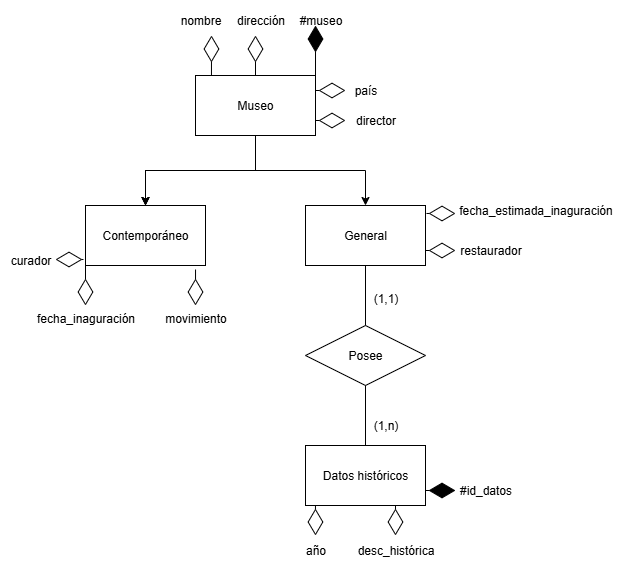

The diagram above was exported from draw.io. Its source (the exported page's mxGraphModel, read from the mxfile embedded in the PNG):
<mxGraphModel dx="1809" dy="1579" grid="1" gridSize="10" guides="1" tooltips="1" connect="1" arrows="1" fold="1" page="1" pageScale="1" pageWidth="850" pageHeight="1100" background="none" math="0" shadow="0">
  <root>
    <mxCell id="0" />
    <mxCell id="1" parent="0" />
    <mxCell id="TdZXX5E-_2I48Y7JXGMg-3" value="" style="edgeStyle=orthogonalEdgeStyle;rounded=0;orthogonalLoop=1;jettySize=auto;html=1;" edge="1" parent="1" source="TdZXX5E-_2I48Y7JXGMg-1" target="TdZXX5E-_2I48Y7JXGMg-2">
      <mxGeometry relative="1" as="geometry" />
    </mxCell>
    <mxCell id="TdZXX5E-_2I48Y7JXGMg-4" value="" style="edgeStyle=orthogonalEdgeStyle;rounded=0;orthogonalLoop=1;jettySize=auto;html=1;" edge="1" parent="1" source="TdZXX5E-_2I48Y7JXGMg-1" target="TdZXX5E-_2I48Y7JXGMg-2">
      <mxGeometry relative="1" as="geometry" />
    </mxCell>
    <mxCell id="TdZXX5E-_2I48Y7JXGMg-5" value="" style="edgeStyle=orthogonalEdgeStyle;rounded=0;orthogonalLoop=1;jettySize=auto;html=1;" edge="1" parent="1" source="TdZXX5E-_2I48Y7JXGMg-1" target="TdZXX5E-_2I48Y7JXGMg-2">
      <mxGeometry relative="1" as="geometry" />
    </mxCell>
    <mxCell id="TdZXX5E-_2I48Y7JXGMg-7" value="" style="edgeStyle=orthogonalEdgeStyle;rounded=0;orthogonalLoop=1;jettySize=auto;html=1;" edge="1" parent="1" source="TdZXX5E-_2I48Y7JXGMg-1" target="TdZXX5E-_2I48Y7JXGMg-6">
      <mxGeometry relative="1" as="geometry" />
    </mxCell>
    <mxCell id="TdZXX5E-_2I48Y7JXGMg-1" value="Museo" style="rounded=0;whiteSpace=wrap;html=1;" vertex="1" parent="1">
      <mxGeometry x="120" y="60" width="120" height="60" as="geometry" />
    </mxCell>
    <mxCell id="TdZXX5E-_2I48Y7JXGMg-2" value="Contemporáneo" style="rounded=0;whiteSpace=wrap;html=1;" vertex="1" parent="1">
      <mxGeometry x="10" y="190" width="120" height="60" as="geometry" />
    </mxCell>
    <mxCell id="TdZXX5E-_2I48Y7JXGMg-6" value="General" style="rounded=0;whiteSpace=wrap;html=1;" vertex="1" parent="1">
      <mxGeometry x="230" y="190" width="120" height="60" as="geometry" />
    </mxCell>
    <mxCell id="TdZXX5E-_2I48Y7JXGMg-9" value="" style="endArrow=diamondThin;endFill=0;endSize=24;html=1;rounded=0;exitX=0.133;exitY=0;exitDx=0;exitDy=0;exitPerimeter=0;" edge="1" parent="1" source="TdZXX5E-_2I48Y7JXGMg-1">
      <mxGeometry width="160" relative="1" as="geometry">
        <mxPoint x="100" y="260" as="sourcePoint" />
        <mxPoint x="136" y="20" as="targetPoint" />
      </mxGeometry>
    </mxCell>
    <mxCell id="TdZXX5E-_2I48Y7JXGMg-10" value="nombre" style="text;html=1;align=center;verticalAlign=middle;resizable=0;points=[];autosize=1;strokeColor=none;fillColor=none;" vertex="1" parent="1">
      <mxGeometry x="95" y="-10" width="60" height="30" as="geometry" />
    </mxCell>
    <mxCell id="TdZXX5E-_2I48Y7JXGMg-11" value="" style="endArrow=diamondThin;endFill=0;endSize=24;html=1;rounded=0;exitX=0.5;exitY=0;exitDx=0;exitDy=0;" edge="1" parent="1" source="TdZXX5E-_2I48Y7JXGMg-1">
      <mxGeometry width="160" relative="1" as="geometry">
        <mxPoint x="110" y="210" as="sourcePoint" />
        <mxPoint x="180" y="20" as="targetPoint" />
      </mxGeometry>
    </mxCell>
    <mxCell id="TdZXX5E-_2I48Y7JXGMg-14" value="dirección" style="text;html=1;align=center;verticalAlign=middle;resizable=0;points=[];autosize=1;strokeColor=none;fillColor=none;" vertex="1" parent="1">
      <mxGeometry x="150" y="-10" width="70" height="30" as="geometry" />
    </mxCell>
    <mxCell id="TdZXX5E-_2I48Y7JXGMg-15" value="" style="endArrow=diamondThin;endFill=1;endSize=24;html=1;rounded=0;exitX=1;exitY=0;exitDx=0;exitDy=0;entryX=0.429;entryY=0.667;entryDx=0;entryDy=0;entryPerimeter=0;" edge="1" parent="1" source="TdZXX5E-_2I48Y7JXGMg-1" target="TdZXX5E-_2I48Y7JXGMg-16">
      <mxGeometry width="160" relative="1" as="geometry">
        <mxPoint x="110" y="210" as="sourcePoint" />
        <mxPoint x="240" y="30" as="targetPoint" />
      </mxGeometry>
    </mxCell>
    <mxCell id="TdZXX5E-_2I48Y7JXGMg-16" value="#museo" style="text;html=1;align=center;verticalAlign=middle;resizable=0;points=[];autosize=1;strokeColor=none;fillColor=none;" vertex="1" parent="1">
      <mxGeometry x="210" y="-10" width="70" height="30" as="geometry" />
    </mxCell>
    <mxCell id="TdZXX5E-_2I48Y7JXGMg-17" value="" style="endArrow=diamondThin;endFill=0;endSize=24;html=1;rounded=0;exitX=1;exitY=0.25;exitDx=0;exitDy=0;" edge="1" parent="1" source="TdZXX5E-_2I48Y7JXGMg-1">
      <mxGeometry width="160" relative="1" as="geometry">
        <mxPoint x="90" y="260" as="sourcePoint" />
        <mxPoint x="270" y="75" as="targetPoint" />
      </mxGeometry>
    </mxCell>
    <mxCell id="TdZXX5E-_2I48Y7JXGMg-18" value="país" style="text;html=1;align=center;verticalAlign=middle;resizable=0;points=[];autosize=1;strokeColor=none;fillColor=none;" vertex="1" parent="1">
      <mxGeometry x="265" y="60" width="50" height="30" as="geometry" />
    </mxCell>
    <mxCell id="TdZXX5E-_2I48Y7JXGMg-19" value="" style="endArrow=diamondThin;endFill=0;endSize=24;html=1;rounded=0;exitX=1;exitY=0.75;exitDx=0;exitDy=0;" edge="1" parent="1" source="TdZXX5E-_2I48Y7JXGMg-1">
      <mxGeometry width="160" relative="1" as="geometry">
        <mxPoint x="90" y="260" as="sourcePoint" />
        <mxPoint x="270" y="105" as="targetPoint" />
      </mxGeometry>
    </mxCell>
    <mxCell id="TdZXX5E-_2I48Y7JXGMg-20" value="director" style="text;html=1;align=center;verticalAlign=middle;resizable=0;points=[];autosize=1;strokeColor=none;fillColor=none;" vertex="1" parent="1">
      <mxGeometry x="270" y="90" width="60" height="30" as="geometry" />
    </mxCell>
    <mxCell id="TdZXX5E-_2I48Y7JXGMg-21" value="" style="endArrow=diamondThin;endFill=0;endSize=24;html=1;rounded=0;exitX=0;exitY=1;exitDx=0;exitDy=0;" edge="1" parent="1" source="TdZXX5E-_2I48Y7JXGMg-2">
      <mxGeometry width="160" relative="1" as="geometry">
        <mxPoint x="70" y="300" as="sourcePoint" />
        <mxPoint x="10" y="290" as="targetPoint" />
      </mxGeometry>
    </mxCell>
    <mxCell id="TdZXX5E-_2I48Y7JXGMg-23" value="fecha_inaguración" style="text;html=1;align=center;verticalAlign=middle;resizable=0;points=[];autosize=1;strokeColor=none;fillColor=none;" vertex="1" parent="1">
      <mxGeometry x="-50" y="288" width="120" height="30" as="geometry" />
    </mxCell>
    <mxCell id="TdZXX5E-_2I48Y7JXGMg-24" value="" style="endArrow=diamondThin;endFill=0;endSize=24;html=1;rounded=0;exitX=-0.017;exitY=0.9;exitDx=0;exitDy=0;exitPerimeter=0;" edge="1" parent="1" source="TdZXX5E-_2I48Y7JXGMg-2">
      <mxGeometry width="160" relative="1" as="geometry">
        <mxPoint x="-20" y="290" as="sourcePoint" />
        <mxPoint x="-20" y="244" as="targetPoint" />
      </mxGeometry>
    </mxCell>
    <mxCell id="TdZXX5E-_2I48Y7JXGMg-25" value="curador" style="text;html=1;align=center;verticalAlign=middle;resizable=0;points=[];autosize=1;strokeColor=none;fillColor=none;" vertex="1" parent="1">
      <mxGeometry x="-75" y="230" width="60" height="30" as="geometry" />
    </mxCell>
    <mxCell id="TdZXX5E-_2I48Y7JXGMg-26" value="" style="endArrow=diamondThin;endFill=0;endSize=24;html=1;rounded=0;exitX=0.917;exitY=1.067;exitDx=0;exitDy=0;exitPerimeter=0;" edge="1" parent="1" source="TdZXX5E-_2I48Y7JXGMg-2">
      <mxGeometry width="160" relative="1" as="geometry">
        <mxPoint x="-40" y="290" as="sourcePoint" />
        <mxPoint x="120" y="290" as="targetPoint" />
      </mxGeometry>
    </mxCell>
    <mxCell id="TdZXX5E-_2I48Y7JXGMg-27" value="movimiento" style="text;html=1;align=center;verticalAlign=middle;resizable=0;points=[];autosize=1;strokeColor=none;fillColor=none;" vertex="1" parent="1">
      <mxGeometry x="80" y="288" width="80" height="30" as="geometry" />
    </mxCell>
    <mxCell id="TdZXX5E-_2I48Y7JXGMg-29" value="" style="endArrow=diamondThin;endFill=0;endSize=24;html=1;rounded=0;exitX=1.008;exitY=0.133;exitDx=0;exitDy=0;exitPerimeter=0;" edge="1" parent="1" source="TdZXX5E-_2I48Y7JXGMg-6">
      <mxGeometry width="160" relative="1" as="geometry">
        <mxPoint x="270" y="300" as="sourcePoint" />
        <mxPoint x="380" y="198" as="targetPoint" />
      </mxGeometry>
    </mxCell>
    <mxCell id="TdZXX5E-_2I48Y7JXGMg-30" value="fecha_estimada_inaguración" style="text;html=1;align=center;verticalAlign=middle;resizable=0;points=[];autosize=1;strokeColor=none;fillColor=none;" vertex="1" parent="1">
      <mxGeometry x="370" y="180" width="180" height="30" as="geometry" />
    </mxCell>
    <mxCell id="TdZXX5E-_2I48Y7JXGMg-31" value="" style="endArrow=diamondThin;endFill=0;endSize=24;html=1;rounded=0;exitX=1;exitY=0.75;exitDx=0;exitDy=0;" edge="1" parent="1" source="TdZXX5E-_2I48Y7JXGMg-6">
      <mxGeometry width="160" relative="1" as="geometry">
        <mxPoint x="330" y="330" as="sourcePoint" />
        <mxPoint x="380" y="235" as="targetPoint" />
      </mxGeometry>
    </mxCell>
    <mxCell id="TdZXX5E-_2I48Y7JXGMg-32" value="restaurador" style="text;html=1;align=center;verticalAlign=middle;resizable=0;points=[];autosize=1;strokeColor=none;fillColor=none;" vertex="1" parent="1">
      <mxGeometry x="375" y="220" width="80" height="30" as="geometry" />
    </mxCell>
    <mxCell id="TdZXX5E-_2I48Y7JXGMg-34" value="" style="endArrow=none;html=1;rounded=0;exitX=0.5;exitY=1;exitDx=0;exitDy=0;" edge="1" parent="1" source="TdZXX5E-_2I48Y7JXGMg-6" target="TdZXX5E-_2I48Y7JXGMg-35">
      <mxGeometry relative="1" as="geometry">
        <mxPoint x="260" y="410" as="sourcePoint" />
        <mxPoint x="290" y="320" as="targetPoint" />
      </mxGeometry>
    </mxCell>
    <mxCell id="TdZXX5E-_2I48Y7JXGMg-35" value="Posee" style="shape=rhombus;perimeter=rhombusPerimeter;whiteSpace=wrap;html=1;align=center;" vertex="1" parent="1">
      <mxGeometry x="230" y="310" width="120" height="60" as="geometry" />
    </mxCell>
    <mxCell id="TdZXX5E-_2I48Y7JXGMg-36" value="Datos históricos" style="whiteSpace=wrap;html=1;" vertex="1" parent="1">
      <mxGeometry x="230" y="430" width="120" height="60" as="geometry" />
    </mxCell>
    <mxCell id="TdZXX5E-_2I48Y7JXGMg-38" value="" style="endArrow=none;html=1;rounded=0;exitX=0.5;exitY=1;exitDx=0;exitDy=0;entryX=0.5;entryY=0;entryDx=0;entryDy=0;" edge="1" parent="1" source="TdZXX5E-_2I48Y7JXGMg-35" target="TdZXX5E-_2I48Y7JXGMg-36">
      <mxGeometry relative="1" as="geometry">
        <mxPoint x="260" y="410" as="sourcePoint" />
        <mxPoint x="420" y="410" as="targetPoint" />
      </mxGeometry>
    </mxCell>
    <mxCell id="TdZXX5E-_2I48Y7JXGMg-39" value="(1,n)" style="text;html=1;align=center;verticalAlign=middle;resizable=0;points=[];autosize=1;strokeColor=none;fillColor=none;" vertex="1" parent="1">
      <mxGeometry x="285" y="395" width="50" height="30" as="geometry" />
    </mxCell>
    <mxCell id="TdZXX5E-_2I48Y7JXGMg-40" value="(1,1)" style="text;html=1;align=center;verticalAlign=middle;resizable=0;points=[];autosize=1;strokeColor=none;fillColor=none;" vertex="1" parent="1">
      <mxGeometry x="285" y="268" width="50" height="30" as="geometry" />
    </mxCell>
    <mxCell id="TdZXX5E-_2I48Y7JXGMg-41" value="" style="endArrow=diamondThin;endFill=0;endSize=24;html=1;rounded=0;exitX=0.083;exitY=1;exitDx=0;exitDy=0;exitPerimeter=0;" edge="1" parent="1" source="TdZXX5E-_2I48Y7JXGMg-36">
      <mxGeometry width="160" relative="1" as="geometry">
        <mxPoint x="210" y="410" as="sourcePoint" />
        <mxPoint x="240" y="520" as="targetPoint" />
      </mxGeometry>
    </mxCell>
    <mxCell id="TdZXX5E-_2I48Y7JXGMg-42" value="año" style="text;html=1;align=center;verticalAlign=middle;resizable=0;points=[];autosize=1;strokeColor=none;fillColor=none;" vertex="1" parent="1">
      <mxGeometry x="220" y="520" width="40" height="30" as="geometry" />
    </mxCell>
    <mxCell id="TdZXX5E-_2I48Y7JXGMg-44" value="" style="endArrow=diamondThin;endFill=0;endSize=24;html=1;rounded=0;exitX=0.75;exitY=1;exitDx=0;exitDy=0;" edge="1" parent="1" source="TdZXX5E-_2I48Y7JXGMg-36">
      <mxGeometry width="160" relative="1" as="geometry">
        <mxPoint x="210" y="410" as="sourcePoint" />
        <mxPoint x="320" y="520" as="targetPoint" />
      </mxGeometry>
    </mxCell>
    <mxCell id="TdZXX5E-_2I48Y7JXGMg-45" value="desc_histórica" style="text;html=1;align=center;verticalAlign=middle;resizable=0;points=[];autosize=1;strokeColor=none;fillColor=none;" vertex="1" parent="1">
      <mxGeometry x="270" y="520" width="100" height="30" as="geometry" />
    </mxCell>
    <mxCell id="TdZXX5E-_2I48Y7JXGMg-46" value="" style="endArrow=diamondThin;endFill=1;endSize=24;html=1;rounded=0;exitX=1;exitY=0.75;exitDx=0;exitDy=0;" edge="1" parent="1" source="TdZXX5E-_2I48Y7JXGMg-36">
      <mxGeometry width="160" relative="1" as="geometry">
        <mxPoint x="160" y="410" as="sourcePoint" />
        <mxPoint x="380" y="475" as="targetPoint" />
      </mxGeometry>
    </mxCell>
    <mxCell id="TdZXX5E-_2I48Y7JXGMg-47" value="#id_datos" style="text;html=1;align=center;verticalAlign=middle;resizable=0;points=[];autosize=1;strokeColor=none;fillColor=none;" vertex="1" parent="1">
      <mxGeometry x="370" y="460" width="80" height="30" as="geometry" />
    </mxCell>
  </root>
</mxGraphModel>